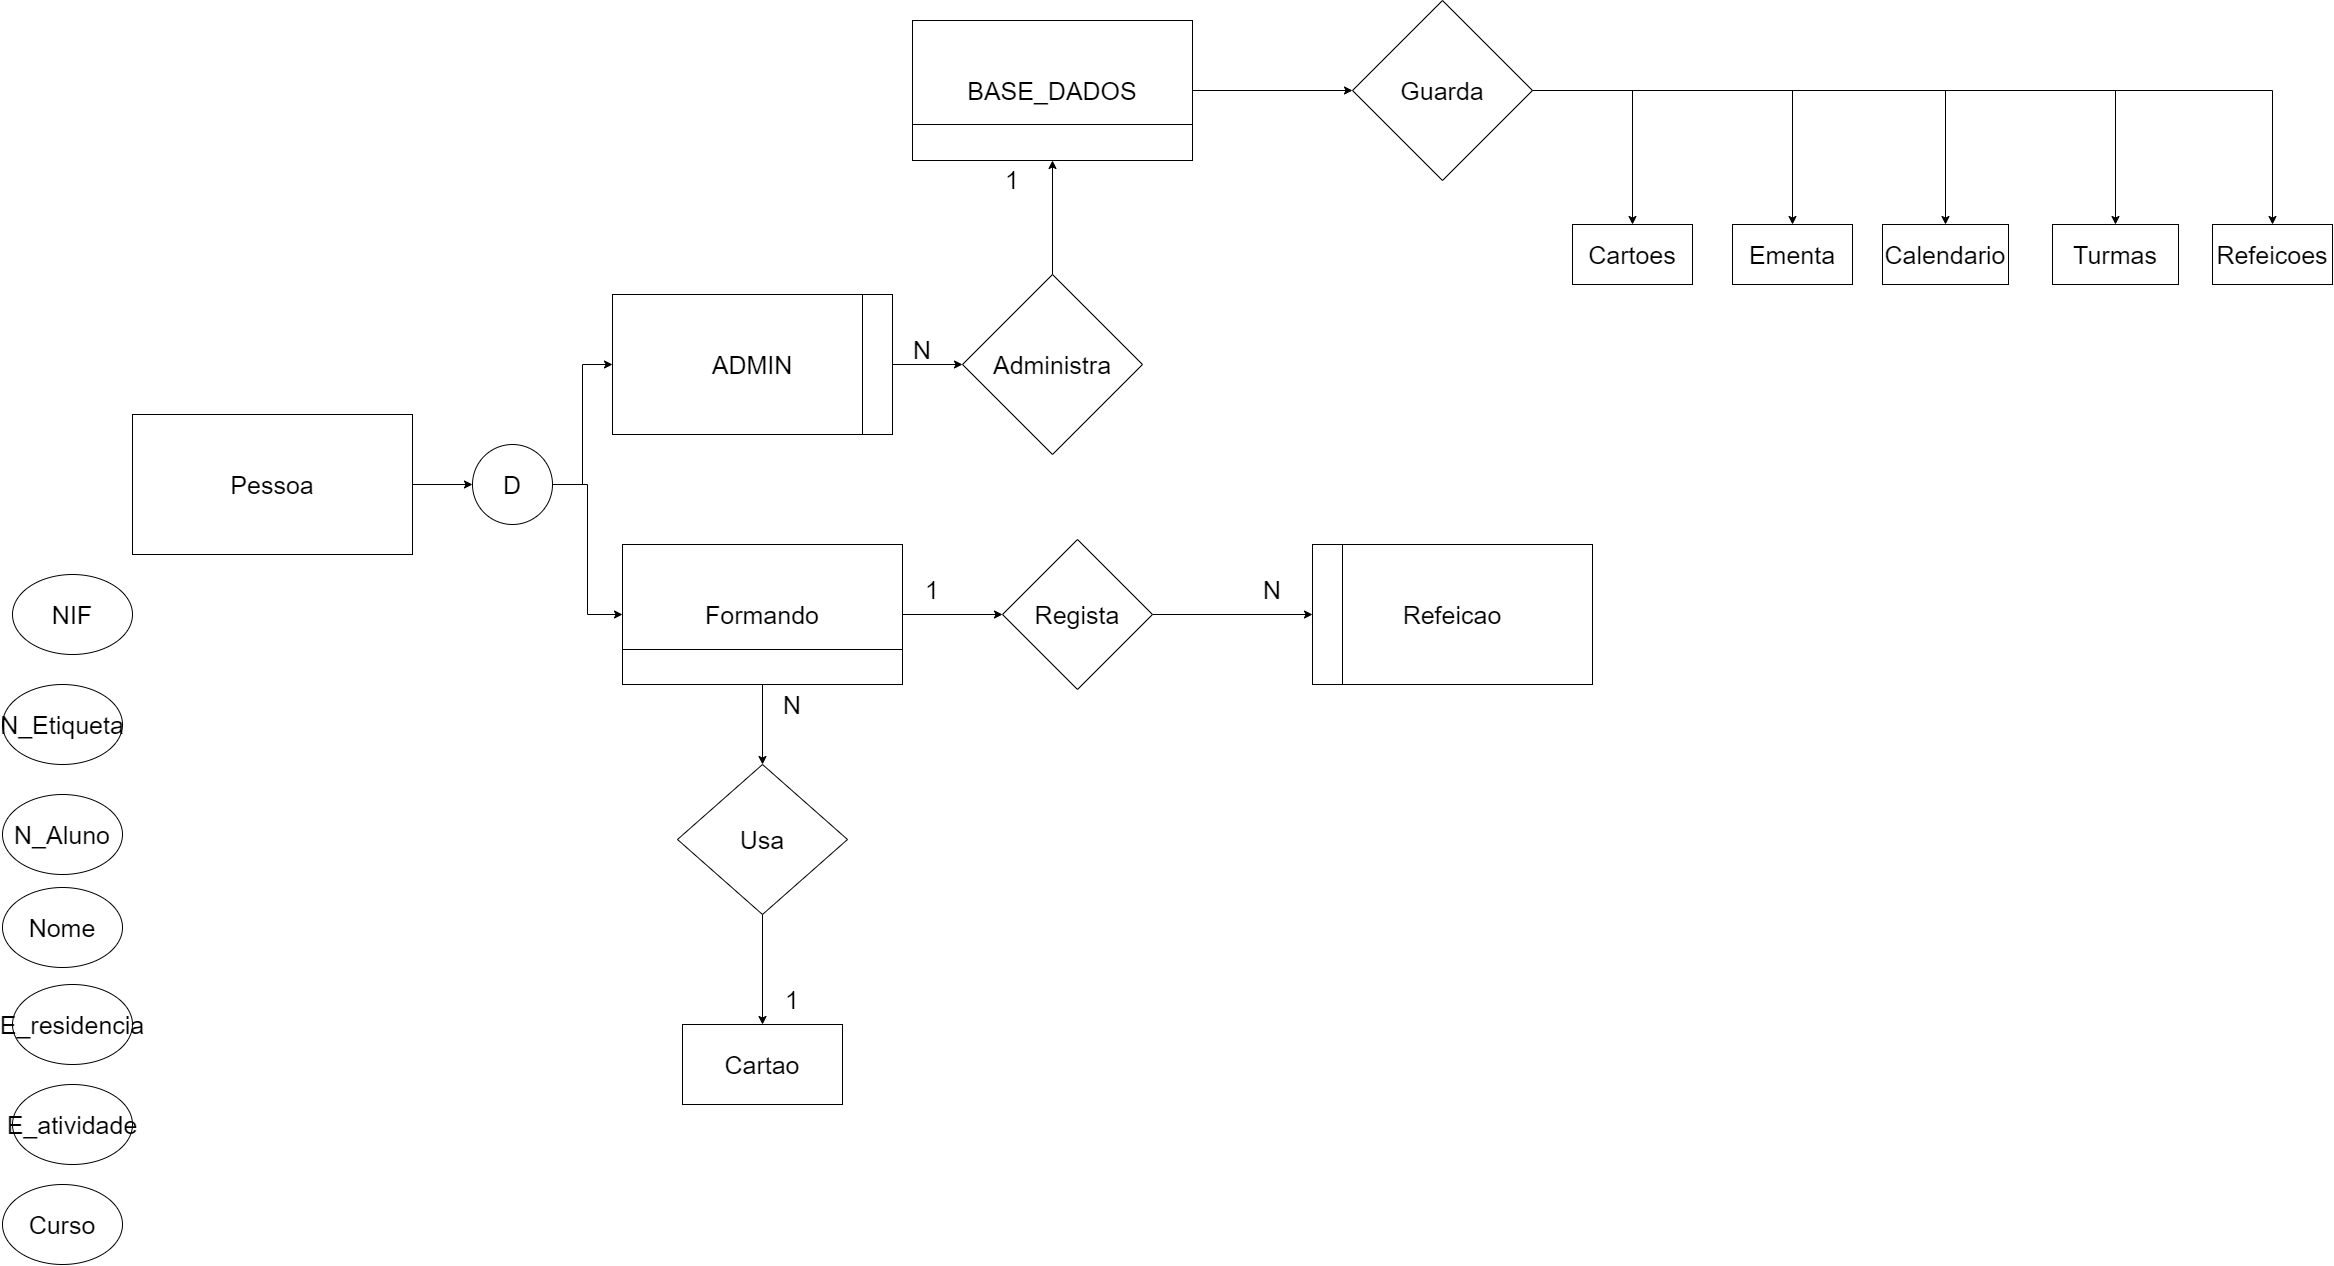

The diagram above was exported from draw.io. Its source (the exported page's mxGraphModel, read from the mxfile embedded in the PNG):
<mxGraphModel dx="5569" dy="2802" grid="1" gridSize="10" guides="1" tooltips="1" connect="1" arrows="1" fold="1" page="1" pageScale="1" pageWidth="1169" pageHeight="827" math="0" shadow="0">
  <root>
    <mxCell id="0" />
    <mxCell id="1" parent="0" />
    <mxCell id="izQF2L-pjOYpTZfjDKXt-29" style="edgeStyle=orthogonalEdgeStyle;rounded=0;orthogonalLoop=1;jettySize=auto;html=1;fontSize=25;" edge="1" parent="1" source="izQF2L-pjOYpTZfjDKXt-1" target="izQF2L-pjOYpTZfjDKXt-14">
      <mxGeometry relative="1" as="geometry" />
    </mxCell>
    <mxCell id="izQF2L-pjOYpTZfjDKXt-60" style="edgeStyle=orthogonalEdgeStyle;rounded=0;orthogonalLoop=1;jettySize=auto;html=1;fontSize=25;" edge="1" parent="1" source="izQF2L-pjOYpTZfjDKXt-1" target="izQF2L-pjOYpTZfjDKXt-15">
      <mxGeometry relative="1" as="geometry" />
    </mxCell>
    <mxCell id="izQF2L-pjOYpTZfjDKXt-1" value="&lt;font style=&quot;font-size: 25px;&quot;&gt;Formando&lt;/font&gt;" style="rounded=0;whiteSpace=wrap;html=1;" vertex="1" parent="1">
      <mxGeometry x="90" y="60" width="280" height="140" as="geometry" />
    </mxCell>
    <mxCell id="izQF2L-pjOYpTZfjDKXt-2" value="NIF" style="ellipse;whiteSpace=wrap;html=1;fontSize=25;" vertex="1" parent="1">
      <mxGeometry x="-520" y="90" width="120" height="80" as="geometry" />
    </mxCell>
    <mxCell id="izQF2L-pjOYpTZfjDKXt-3" value="N_Etiqueta" style="ellipse;whiteSpace=wrap;html=1;fontSize=25;" vertex="1" parent="1">
      <mxGeometry x="-530" y="200" width="120" height="80" as="geometry" />
    </mxCell>
    <mxCell id="izQF2L-pjOYpTZfjDKXt-5" value="E_atividade" style="ellipse;whiteSpace=wrap;html=1;fontSize=25;" vertex="1" parent="1">
      <mxGeometry x="-520" y="600" width="120" height="80" as="geometry" />
    </mxCell>
    <mxCell id="izQF2L-pjOYpTZfjDKXt-6" value="E_residencia" style="ellipse;whiteSpace=wrap;html=1;fontSize=25;" vertex="1" parent="1">
      <mxGeometry x="-520" y="500" width="120" height="80" as="geometry" />
    </mxCell>
    <mxCell id="izQF2L-pjOYpTZfjDKXt-7" value="Nome" style="ellipse;whiteSpace=wrap;html=1;fontSize=25;" vertex="1" parent="1">
      <mxGeometry x="-530" y="403" width="120" height="80" as="geometry" />
    </mxCell>
    <mxCell id="izQF2L-pjOYpTZfjDKXt-8" value="N_Aluno" style="ellipse;whiteSpace=wrap;html=1;fontSize=25;" vertex="1" parent="1">
      <mxGeometry x="-530" y="310" width="120" height="80" as="geometry" />
    </mxCell>
    <mxCell id="izQF2L-pjOYpTZfjDKXt-9" value="Curso" style="ellipse;whiteSpace=wrap;html=1;fontSize=25;" vertex="1" parent="1">
      <mxGeometry x="-530" y="700" width="120" height="80" as="geometry" />
    </mxCell>
    <mxCell id="izQF2L-pjOYpTZfjDKXt-11" value="&lt;span style=&quot;font-size: 25px;&quot;&gt;Cartao&lt;/span&gt;" style="rounded=0;whiteSpace=wrap;html=1;" vertex="1" parent="1">
      <mxGeometry x="150" y="540" width="160" height="80" as="geometry" />
    </mxCell>
    <mxCell id="izQF2L-pjOYpTZfjDKXt-12" value="&lt;font style=&quot;font-size: 25px;&quot;&gt;Refeicao&lt;/font&gt;" style="rounded=0;whiteSpace=wrap;html=1;" vertex="1" parent="1">
      <mxGeometry x="780" y="60" width="280" height="140" as="geometry" />
    </mxCell>
    <mxCell id="izQF2L-pjOYpTZfjDKXt-28" style="edgeStyle=orthogonalEdgeStyle;rounded=0;orthogonalLoop=1;jettySize=auto;html=1;exitX=0.5;exitY=1;exitDx=0;exitDy=0;fontSize=25;" edge="1" parent="1" source="izQF2L-pjOYpTZfjDKXt-14" target="izQF2L-pjOYpTZfjDKXt-11">
      <mxGeometry relative="1" as="geometry" />
    </mxCell>
    <mxCell id="izQF2L-pjOYpTZfjDKXt-14" value="Usa" style="rhombus;whiteSpace=wrap;html=1;fontSize=25;" vertex="1" parent="1">
      <mxGeometry x="145" y="280" width="170" height="150" as="geometry" />
    </mxCell>
    <mxCell id="izQF2L-pjOYpTZfjDKXt-72" style="edgeStyle=orthogonalEdgeStyle;rounded=0;orthogonalLoop=1;jettySize=auto;html=1;fontSize=25;" edge="1" parent="1" source="izQF2L-pjOYpTZfjDKXt-15" target="izQF2L-pjOYpTZfjDKXt-12">
      <mxGeometry relative="1" as="geometry" />
    </mxCell>
    <mxCell id="izQF2L-pjOYpTZfjDKXt-15" value="Regista" style="rhombus;whiteSpace=wrap;html=1;fontSize=25;" vertex="1" parent="1">
      <mxGeometry x="470" y="55" width="150" height="150" as="geometry" />
    </mxCell>
    <mxCell id="izQF2L-pjOYpTZfjDKXt-64" style="edgeStyle=orthogonalEdgeStyle;rounded=0;orthogonalLoop=1;jettySize=auto;html=1;fontSize=25;" edge="1" parent="1" source="izQF2L-pjOYpTZfjDKXt-61" target="izQF2L-pjOYpTZfjDKXt-63">
      <mxGeometry relative="1" as="geometry" />
    </mxCell>
    <mxCell id="izQF2L-pjOYpTZfjDKXt-61" value="&lt;font style=&quot;font-size: 25px;&quot;&gt;Pessoa&lt;/font&gt;" style="rounded=0;whiteSpace=wrap;html=1;" vertex="1" parent="1">
      <mxGeometry x="-400" y="-70" width="280" height="140" as="geometry" />
    </mxCell>
    <mxCell id="izQF2L-pjOYpTZfjDKXt-74" style="edgeStyle=orthogonalEdgeStyle;rounded=0;orthogonalLoop=1;jettySize=auto;html=1;fontSize=25;" edge="1" parent="1" source="izQF2L-pjOYpTZfjDKXt-62" target="izQF2L-pjOYpTZfjDKXt-73">
      <mxGeometry relative="1" as="geometry" />
    </mxCell>
    <mxCell id="izQF2L-pjOYpTZfjDKXt-62" value="&lt;font style=&quot;font-size: 25px;&quot;&gt;ADMIN&lt;/font&gt;" style="rounded=0;whiteSpace=wrap;html=1;" vertex="1" parent="1">
      <mxGeometry x="80" y="-190" width="280" height="140" as="geometry" />
    </mxCell>
    <mxCell id="izQF2L-pjOYpTZfjDKXt-65" style="edgeStyle=orthogonalEdgeStyle;rounded=0;orthogonalLoop=1;jettySize=auto;html=1;entryX=0;entryY=0.5;entryDx=0;entryDy=0;fontSize=25;" edge="1" parent="1" source="izQF2L-pjOYpTZfjDKXt-63" target="izQF2L-pjOYpTZfjDKXt-62">
      <mxGeometry relative="1" as="geometry" />
    </mxCell>
    <mxCell id="izQF2L-pjOYpTZfjDKXt-66" style="edgeStyle=orthogonalEdgeStyle;rounded=0;orthogonalLoop=1;jettySize=auto;html=1;entryX=0;entryY=0.5;entryDx=0;entryDy=0;fontSize=25;" edge="1" parent="1" source="izQF2L-pjOYpTZfjDKXt-63" target="izQF2L-pjOYpTZfjDKXt-1">
      <mxGeometry relative="1" as="geometry" />
    </mxCell>
    <mxCell id="izQF2L-pjOYpTZfjDKXt-63" value="D" style="ellipse;whiteSpace=wrap;html=1;aspect=fixed;fontSize=25;" vertex="1" parent="1">
      <mxGeometry x="-60" y="-40" width="80" height="80" as="geometry" />
    </mxCell>
    <mxCell id="izQF2L-pjOYpTZfjDKXt-82" style="edgeStyle=orthogonalEdgeStyle;rounded=0;orthogonalLoop=1;jettySize=auto;html=1;fontSize=25;" edge="1" parent="1" source="izQF2L-pjOYpTZfjDKXt-67" target="izQF2L-pjOYpTZfjDKXt-77">
      <mxGeometry relative="1" as="geometry" />
    </mxCell>
    <mxCell id="izQF2L-pjOYpTZfjDKXt-67" value="&lt;font style=&quot;font-size: 25px;&quot;&gt;BASE_DADOS&lt;/font&gt;" style="rounded=0;whiteSpace=wrap;html=1;" vertex="1" parent="1">
      <mxGeometry x="380" y="-464" width="280" height="140" as="geometry" />
    </mxCell>
    <mxCell id="izQF2L-pjOYpTZfjDKXt-68" value="Cartoes" style="rounded=0;whiteSpace=wrap;html=1;fontSize=25;" vertex="1" parent="1">
      <mxGeometry x="1040" y="-260" width="120" height="60" as="geometry" />
    </mxCell>
    <mxCell id="izQF2L-pjOYpTZfjDKXt-69" value="Ementa" style="rounded=0;whiteSpace=wrap;html=1;fontSize=25;" vertex="1" parent="1">
      <mxGeometry x="1200" y="-260" width="120" height="60" as="geometry" />
    </mxCell>
    <mxCell id="izQF2L-pjOYpTZfjDKXt-70" value="Calendario" style="rounded=0;whiteSpace=wrap;html=1;fontSize=25;" vertex="1" parent="1">
      <mxGeometry x="1350" y="-260" width="126" height="60" as="geometry" />
    </mxCell>
    <mxCell id="izQF2L-pjOYpTZfjDKXt-71" value="Turmas" style="rounded=0;whiteSpace=wrap;html=1;fontSize=25;" vertex="1" parent="1">
      <mxGeometry x="1520" y="-260" width="126" height="60" as="geometry" />
    </mxCell>
    <mxCell id="izQF2L-pjOYpTZfjDKXt-76" style="edgeStyle=orthogonalEdgeStyle;rounded=0;orthogonalLoop=1;jettySize=auto;html=1;entryX=0.5;entryY=1;entryDx=0;entryDy=0;fontSize=25;" edge="1" parent="1" source="izQF2L-pjOYpTZfjDKXt-73" target="izQF2L-pjOYpTZfjDKXt-67">
      <mxGeometry relative="1" as="geometry" />
    </mxCell>
    <mxCell id="izQF2L-pjOYpTZfjDKXt-73" value="Administra" style="rhombus;whiteSpace=wrap;html=1;fontSize=25;" vertex="1" parent="1">
      <mxGeometry x="430" y="-210" width="180" height="180" as="geometry" />
    </mxCell>
    <mxCell id="izQF2L-pjOYpTZfjDKXt-78" style="edgeStyle=orthogonalEdgeStyle;rounded=0;orthogonalLoop=1;jettySize=auto;html=1;fontSize=25;" edge="1" parent="1" source="izQF2L-pjOYpTZfjDKXt-77" target="izQF2L-pjOYpTZfjDKXt-68">
      <mxGeometry relative="1" as="geometry" />
    </mxCell>
    <mxCell id="izQF2L-pjOYpTZfjDKXt-79" style="edgeStyle=orthogonalEdgeStyle;rounded=0;orthogonalLoop=1;jettySize=auto;html=1;fontSize=25;" edge="1" parent="1" source="izQF2L-pjOYpTZfjDKXt-77" target="izQF2L-pjOYpTZfjDKXt-69">
      <mxGeometry relative="1" as="geometry" />
    </mxCell>
    <mxCell id="izQF2L-pjOYpTZfjDKXt-80" style="edgeStyle=orthogonalEdgeStyle;rounded=0;orthogonalLoop=1;jettySize=auto;html=1;fontSize=25;" edge="1" parent="1" source="izQF2L-pjOYpTZfjDKXt-77" target="izQF2L-pjOYpTZfjDKXt-70">
      <mxGeometry relative="1" as="geometry" />
    </mxCell>
    <mxCell id="izQF2L-pjOYpTZfjDKXt-81" style="edgeStyle=orthogonalEdgeStyle;rounded=0;orthogonalLoop=1;jettySize=auto;html=1;fontSize=25;" edge="1" parent="1" source="izQF2L-pjOYpTZfjDKXt-77" target="izQF2L-pjOYpTZfjDKXt-71">
      <mxGeometry relative="1" as="geometry" />
    </mxCell>
    <mxCell id="izQF2L-pjOYpTZfjDKXt-85" style="edgeStyle=orthogonalEdgeStyle;rounded=0;orthogonalLoop=1;jettySize=auto;html=1;fontSize=25;" edge="1" parent="1" source="izQF2L-pjOYpTZfjDKXt-77" target="izQF2L-pjOYpTZfjDKXt-84">
      <mxGeometry relative="1" as="geometry" />
    </mxCell>
    <mxCell id="izQF2L-pjOYpTZfjDKXt-77" value="Guarda" style="rhombus;whiteSpace=wrap;html=1;fontSize=25;" vertex="1" parent="1">
      <mxGeometry x="820" y="-484" width="180" height="180" as="geometry" />
    </mxCell>
    <mxCell id="izQF2L-pjOYpTZfjDKXt-84" value="Refeicoes" style="rounded=0;whiteSpace=wrap;html=1;fontSize=25;" vertex="1" parent="1">
      <mxGeometry x="1680" y="-260" width="120" height="60" as="geometry" />
    </mxCell>
    <mxCell id="izQF2L-pjOYpTZfjDKXt-88" value="1" style="text;html=1;strokeColor=none;fillColor=none;align=center;verticalAlign=middle;whiteSpace=wrap;rounded=0;fontSize=25;" vertex="1" parent="1">
      <mxGeometry x="370" y="90" width="60" height="30" as="geometry" />
    </mxCell>
    <mxCell id="izQF2L-pjOYpTZfjDKXt-89" value="1" style="text;html=1;strokeColor=none;fillColor=none;align=center;verticalAlign=middle;whiteSpace=wrap;rounded=0;fontSize=25;" vertex="1" parent="1">
      <mxGeometry x="450" y="-320" width="60" height="30" as="geometry" />
    </mxCell>
    <mxCell id="izQF2L-pjOYpTZfjDKXt-91" value="N" style="text;html=1;strokeColor=none;fillColor=none;align=center;verticalAlign=middle;whiteSpace=wrap;rounded=0;fontSize=25;" vertex="1" parent="1">
      <mxGeometry x="360" y="-150" width="60" height="30" as="geometry" />
    </mxCell>
    <mxCell id="izQF2L-pjOYpTZfjDKXt-93" value="N" style="text;html=1;strokeColor=none;fillColor=none;align=center;verticalAlign=middle;whiteSpace=wrap;rounded=0;fontSize=25;" vertex="1" parent="1">
      <mxGeometry x="710" y="90" width="60" height="30" as="geometry" />
    </mxCell>
    <mxCell id="izQF2L-pjOYpTZfjDKXt-94" value="N" style="text;html=1;strokeColor=none;fillColor=none;align=center;verticalAlign=middle;whiteSpace=wrap;rounded=0;fontSize=25;" vertex="1" parent="1">
      <mxGeometry x="230" y="205" width="60" height="30" as="geometry" />
    </mxCell>
    <mxCell id="izQF2L-pjOYpTZfjDKXt-95" value="1" style="text;html=1;strokeColor=none;fillColor=none;align=center;verticalAlign=middle;whiteSpace=wrap;rounded=0;fontSize=25;" vertex="1" parent="1">
      <mxGeometry x="230" y="500" width="60" height="30" as="geometry" />
    </mxCell>
    <mxCell id="izQF2L-pjOYpTZfjDKXt-96" value="" style="endArrow=none;html=1;rounded=0;fontSize=25;" edge="1" parent="1">
      <mxGeometry x="1" y="528" width="50" height="50" relative="1" as="geometry">
        <mxPoint x="810" y="200" as="sourcePoint" />
        <mxPoint x="810" y="60" as="targetPoint" />
        <mxPoint x="28" y="-170" as="offset" />
      </mxGeometry>
    </mxCell>
    <mxCell id="izQF2L-pjOYpTZfjDKXt-98" value="" style="endArrow=none;html=1;rounded=0;fontSize=25;entryX=1;entryY=0.75;entryDx=0;entryDy=0;exitX=0;exitY=0.75;exitDx=0;exitDy=0;" edge="1" parent="1" source="izQF2L-pjOYpTZfjDKXt-1" target="izQF2L-pjOYpTZfjDKXt-1">
      <mxGeometry x="-1" y="214" width="50" height="50" relative="1" as="geometry">
        <mxPoint x="218.75" y="210" as="sourcePoint" />
        <mxPoint x="218.75" y="70" as="targetPoint" />
        <mxPoint x="4" y="40" as="offset" />
      </mxGeometry>
    </mxCell>
    <mxCell id="izQF2L-pjOYpTZfjDKXt-99" value="" style="endArrow=none;html=1;rounded=0;fontSize=25;" edge="1" parent="1">
      <mxGeometry x="1" y="528" width="50" height="50" relative="1" as="geometry">
        <mxPoint x="330" y="-50" as="sourcePoint" />
        <mxPoint x="330" y="-190" as="targetPoint" />
        <mxPoint x="28" y="-170" as="offset" />
      </mxGeometry>
    </mxCell>
    <mxCell id="izQF2L-pjOYpTZfjDKXt-101" value="" style="endArrow=none;html=1;rounded=0;fontSize=25;entryX=1;entryY=0.75;entryDx=0;entryDy=0;exitX=0;exitY=0.75;exitDx=0;exitDy=0;" edge="1" parent="1">
      <mxGeometry x="-1" y="214" width="50" height="50" relative="1" as="geometry">
        <mxPoint x="380" y="-360" as="sourcePoint" />
        <mxPoint x="660" y="-360" as="targetPoint" />
        <mxPoint x="4" y="40" as="offset" />
      </mxGeometry>
    </mxCell>
  </root>
</mxGraphModel>